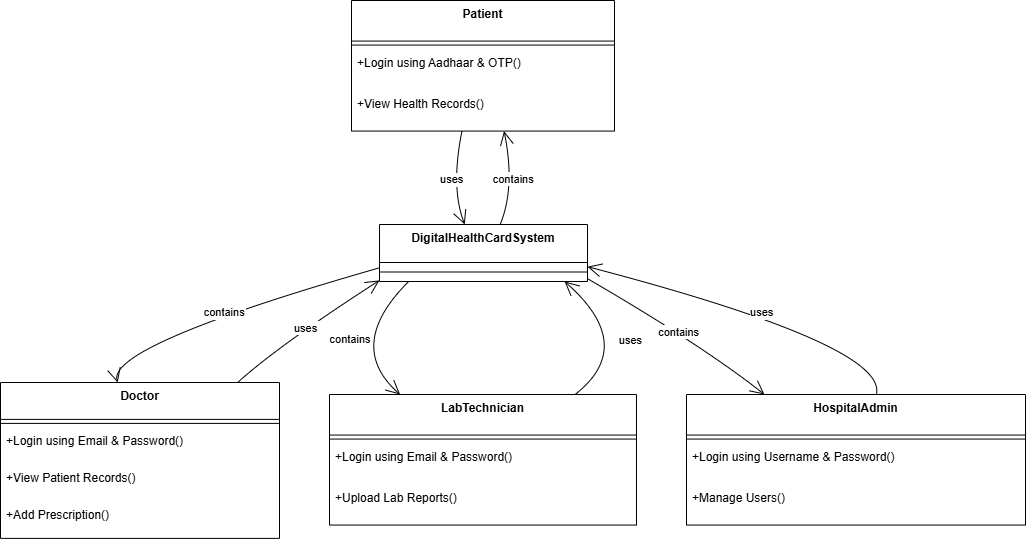

The diagram above was exported from draw.io. Its source (the exported page's mxGraphModel, read from the mxfile embedded in the PNG):
<mxGraphModel dx="842" dy="421" grid="1" gridSize="10" guides="1" tooltips="1" connect="1" arrows="1" fold="1" page="1" pageScale="1" pageWidth="850" pageHeight="1100" math="0" shadow="0">
  <root>
    <mxCell id="0" />
    <mxCell id="1" parent="0" />
    <mxCell id="2zDWQP4gA6yf8LYaKmrV-1" parent="1" style="swimlane;fontStyle=1;align=center;verticalAlign=top;childLayout=stackLayout;horizontal=1;startSize=40.57142857142857;horizontalStack=0;resizeParent=1;resizeParentMax=0;resizeLast=0;collapsible=0;marginBottom=0;" value="Patient" vertex="1">
      <mxGeometry height="130.57142857142856" width="263" x="371" y="20" as="geometry" />
    </mxCell>
    <mxCell id="2zDWQP4gA6yf8LYaKmrV-2" parent="2zDWQP4gA6yf8LYaKmrV-1" style="line;strokeWidth=1;fillColor=none;align=left;verticalAlign=middle;spacingTop=-1;spacingLeft=3;spacingRight=3;rotatable=0;labelPosition=right;points=[];portConstraint=eastwest;strokeColor=inherit;" vertex="1">
      <mxGeometry height="8" width="263" y="40.57142857142857" as="geometry" />
    </mxCell>
    <mxCell id="2zDWQP4gA6yf8LYaKmrV-3" parent="2zDWQP4gA6yf8LYaKmrV-1" style="text;strokeColor=none;fillColor=none;align=left;verticalAlign=top;spacingLeft=4;spacingRight=4;overflow=hidden;rotatable=0;points=[[0,0.5],[1,0.5]];portConstraint=eastwest;" value="+Login using Aadhaar &amp; OTP()" vertex="1">
      <mxGeometry height="41" width="263" y="48.57142857142857" as="geometry" />
    </mxCell>
    <mxCell id="2zDWQP4gA6yf8LYaKmrV-4" parent="2zDWQP4gA6yf8LYaKmrV-1" style="text;strokeColor=none;fillColor=none;align=left;verticalAlign=top;spacingLeft=4;spacingRight=4;overflow=hidden;rotatable=0;points=[[0,0.5],[1,0.5]];portConstraint=eastwest;" value="+View Health Records()" vertex="1">
      <mxGeometry height="41" width="263" y="89.57142857142857" as="geometry" />
    </mxCell>
    <mxCell id="2zDWQP4gA6yf8LYaKmrV-5" parent="1" style="swimlane;fontStyle=1;align=center;verticalAlign=top;childLayout=stackLayout;horizontal=1;startSize=36.888888888888886;horizontalStack=0;resizeParent=1;resizeParentMax=0;resizeLast=0;collapsible=0;marginBottom=0;" value="Doctor" vertex="1">
      <mxGeometry height="155.88888888888889" width="279" x="20" y="402" as="geometry" />
    </mxCell>
    <mxCell id="2zDWQP4gA6yf8LYaKmrV-6" parent="2zDWQP4gA6yf8LYaKmrV-5" style="line;strokeWidth=1;fillColor=none;align=left;verticalAlign=middle;spacingTop=-1;spacingLeft=3;spacingRight=3;rotatable=0;labelPosition=right;points=[];portConstraint=eastwest;strokeColor=inherit;" vertex="1">
      <mxGeometry height="8" width="279" y="36.888888888888886" as="geometry" />
    </mxCell>
    <mxCell id="2zDWQP4gA6yf8LYaKmrV-7" parent="2zDWQP4gA6yf8LYaKmrV-5" style="text;strokeColor=none;fillColor=none;align=left;verticalAlign=top;spacingLeft=4;spacingRight=4;overflow=hidden;rotatable=0;points=[[0,0.5],[1,0.5]];portConstraint=eastwest;" value="+Login using Email &amp; Password()" vertex="1">
      <mxGeometry height="37" width="279" y="44.888888888888886" as="geometry" />
    </mxCell>
    <mxCell id="2zDWQP4gA6yf8LYaKmrV-8" parent="2zDWQP4gA6yf8LYaKmrV-5" style="text;strokeColor=none;fillColor=none;align=left;verticalAlign=top;spacingLeft=4;spacingRight=4;overflow=hidden;rotatable=0;points=[[0,0.5],[1,0.5]];portConstraint=eastwest;" value="+View Patient Records()" vertex="1">
      <mxGeometry height="37" width="279" y="81.88888888888889" as="geometry" />
    </mxCell>
    <mxCell id="2zDWQP4gA6yf8LYaKmrV-9" parent="2zDWQP4gA6yf8LYaKmrV-5" style="text;strokeColor=none;fillColor=none;align=left;verticalAlign=top;spacingLeft=4;spacingRight=4;overflow=hidden;rotatable=0;points=[[0,0.5],[1,0.5]];portConstraint=eastwest;" value="+Add Prescription()" vertex="1">
      <mxGeometry height="37" width="279" y="118.88888888888889" as="geometry" />
    </mxCell>
    <mxCell id="2zDWQP4gA6yf8LYaKmrV-10" parent="1" style="swimlane;fontStyle=1;align=center;verticalAlign=top;childLayout=stackLayout;horizontal=1;startSize=40.57142857142857;horizontalStack=0;resizeParent=1;resizeParentMax=0;resizeLast=0;collapsible=0;marginBottom=0;" value="LabTechnician" vertex="1">
      <mxGeometry height="130.57142857142856" width="307" x="349" y="414" as="geometry" />
    </mxCell>
    <mxCell id="2zDWQP4gA6yf8LYaKmrV-11" parent="2zDWQP4gA6yf8LYaKmrV-10" style="line;strokeWidth=1;fillColor=none;align=left;verticalAlign=middle;spacingTop=-1;spacingLeft=3;spacingRight=3;rotatable=0;labelPosition=right;points=[];portConstraint=eastwest;strokeColor=inherit;" vertex="1">
      <mxGeometry height="8" width="307" y="40.57142857142857" as="geometry" />
    </mxCell>
    <mxCell id="2zDWQP4gA6yf8LYaKmrV-12" parent="2zDWQP4gA6yf8LYaKmrV-10" style="text;strokeColor=none;fillColor=none;align=left;verticalAlign=top;spacingLeft=4;spacingRight=4;overflow=hidden;rotatable=0;points=[[0,0.5],[1,0.5]];portConstraint=eastwest;" value="+Login using Email &amp; Password()" vertex="1">
      <mxGeometry height="41" width="307" y="48.57142857142857" as="geometry" />
    </mxCell>
    <mxCell id="2zDWQP4gA6yf8LYaKmrV-13" parent="2zDWQP4gA6yf8LYaKmrV-10" style="text;strokeColor=none;fillColor=none;align=left;verticalAlign=top;spacingLeft=4;spacingRight=4;overflow=hidden;rotatable=0;points=[[0,0.5],[1,0.5]];portConstraint=eastwest;" value="+Upload Lab Reports()" vertex="1">
      <mxGeometry height="41" width="307" y="89.57142857142857" as="geometry" />
    </mxCell>
    <mxCell id="2zDWQP4gA6yf8LYaKmrV-14" parent="1" style="swimlane;fontStyle=1;align=center;verticalAlign=top;childLayout=stackLayout;horizontal=1;startSize=40.57142857142857;horizontalStack=0;resizeParent=1;resizeParentMax=0;resizeLast=0;collapsible=0;marginBottom=0;" value="HospitalAdmin" vertex="1">
      <mxGeometry height="130.57142857142856" width="339" x="706" y="414" as="geometry" />
    </mxCell>
    <mxCell id="2zDWQP4gA6yf8LYaKmrV-15" parent="2zDWQP4gA6yf8LYaKmrV-14" style="line;strokeWidth=1;fillColor=none;align=left;verticalAlign=middle;spacingTop=-1;spacingLeft=3;spacingRight=3;rotatable=0;labelPosition=right;points=[];portConstraint=eastwest;strokeColor=inherit;" vertex="1">
      <mxGeometry height="8" width="339" y="40.57142857142857" as="geometry" />
    </mxCell>
    <mxCell id="2zDWQP4gA6yf8LYaKmrV-16" parent="2zDWQP4gA6yf8LYaKmrV-14" style="text;strokeColor=none;fillColor=none;align=left;verticalAlign=top;spacingLeft=4;spacingRight=4;overflow=hidden;rotatable=0;points=[[0,0.5],[1,0.5]];portConstraint=eastwest;" value="+Login using Username &amp; Password()" vertex="1">
      <mxGeometry height="41" width="339" y="48.57142857142857" as="geometry" />
    </mxCell>
    <mxCell id="2zDWQP4gA6yf8LYaKmrV-17" parent="2zDWQP4gA6yf8LYaKmrV-14" style="text;strokeColor=none;fillColor=none;align=left;verticalAlign=top;spacingLeft=4;spacingRight=4;overflow=hidden;rotatable=0;points=[[0,0.5],[1,0.5]];portConstraint=eastwest;" value="+Manage Users()" vertex="1">
      <mxGeometry height="41" width="339" y="89.57142857142857" as="geometry" />
    </mxCell>
    <mxCell id="2zDWQP4gA6yf8LYaKmrV-18" parent="1" style="swimlane;fontStyle=1;align=center;verticalAlign=top;childLayout=stackLayout;horizontal=1;startSize=38;horizontalStack=0;resizeParent=1;resizeParentMax=0;resizeLast=0;collapsible=0;marginBottom=0;" value="DigitalHealthCardSystem" vertex="1">
      <mxGeometry height="57" width="208" x="399" y="244" as="geometry" />
    </mxCell>
    <mxCell id="2zDWQP4gA6yf8LYaKmrV-19" parent="2zDWQP4gA6yf8LYaKmrV-18" style="line;strokeWidth=1;fillColor=none;align=left;verticalAlign=middle;spacingTop=-1;spacingLeft=3;spacingRight=3;rotatable=0;labelPosition=right;points=[];portConstraint=eastwest;strokeColor=inherit;" vertex="1">
      <mxGeometry height="19" width="208" y="38" as="geometry" />
    </mxCell>
    <mxCell id="2zDWQP4gA6yf8LYaKmrV-20" edge="1" parent="1" source="2zDWQP4gA6yf8LYaKmrV-1" style="curved=1;startArrow=none;endArrow=open;endSize=12;exitX=0.42;exitY=1;entryX=0.41;entryY=0;rounded=0;" target="2zDWQP4gA6yf8LYaKmrV-18" value="uses">
      <mxGeometry relative="1" as="geometry">
        <Array as="points">
          <mxPoint x="470" y="207" />
        </Array>
      </mxGeometry>
    </mxCell>
    <mxCell id="2zDWQP4gA6yf8LYaKmrV-21" edge="1" parent="1" source="2zDWQP4gA6yf8LYaKmrV-5" style="curved=1;startArrow=none;endArrow=open;endSize=12;exitX=0.85;exitY=0;entryX=0;entryY=0.98;rounded=0;" target="2zDWQP4gA6yf8LYaKmrV-18" value="uses">
      <mxGeometry relative="1" as="geometry">
        <Array as="points">
          <mxPoint x="298" y="365" />
        </Array>
      </mxGeometry>
    </mxCell>
    <mxCell id="2zDWQP4gA6yf8LYaKmrV-22" edge="1" parent="1" source="2zDWQP4gA6yf8LYaKmrV-10" style="curved=1;startArrow=none;endArrow=open;endSize=12;exitX=0.8;exitY=0;entryX=0.89;entryY=1;rounded=0;" target="2zDWQP4gA6yf8LYaKmrV-18" value="uses">
      <mxGeometry relative="1" as="geometry">
        <Array as="points">
          <mxPoint x="657" y="365" />
        </Array>
      </mxGeometry>
    </mxCell>
    <mxCell id="2zDWQP4gA6yf8LYaKmrV-23" edge="1" parent="1" source="2zDWQP4gA6yf8LYaKmrV-14" style="curved=1;startArrow=none;endArrow=open;endSize=12;exitX=0.56;exitY=0;entryX=1;entryY=0.74;rounded=0;" target="2zDWQP4gA6yf8LYaKmrV-18" value="uses">
      <mxGeometry relative="1" as="geometry">
        <Array as="points">
          <mxPoint x="908" y="365" />
        </Array>
      </mxGeometry>
    </mxCell>
    <mxCell id="2zDWQP4gA6yf8LYaKmrV-24" edge="1" parent="1" source="2zDWQP4gA6yf8LYaKmrV-18" style="curved=1;startArrow=none;endArrow=open;endSize=12;exitX=0.58;exitY=0;entryX=0.58;entryY=1;rounded=0;" target="2zDWQP4gA6yf8LYaKmrV-1" value="contains">
      <mxGeometry relative="1" as="geometry">
        <Array as="points">
          <mxPoint x="535" y="207" />
        </Array>
      </mxGeometry>
    </mxCell>
    <mxCell id="2zDWQP4gA6yf8LYaKmrV-25" edge="1" parent="1" source="2zDWQP4gA6yf8LYaKmrV-18" style="curved=1;startArrow=none;endArrow=open;endSize=12;exitX=0;exitY=0.76;entryX=0.42;entryY=0;rounded=0;" target="2zDWQP4gA6yf8LYaKmrV-5" value="contains">
      <mxGeometry relative="1" as="geometry">
        <Array as="points">
          <mxPoint x="127" y="365" />
        </Array>
      </mxGeometry>
    </mxCell>
    <mxCell id="2zDWQP4gA6yf8LYaKmrV-26" edge="1" parent="1" source="2zDWQP4gA6yf8LYaKmrV-18" style="curved=1;startArrow=none;endArrow=open;endSize=12;exitX=0.14;exitY=1;entryX=0.23;entryY=0;rounded=0;" target="2zDWQP4gA6yf8LYaKmrV-10" value="contains">
      <mxGeometry relative="1" as="geometry">
        <Array as="points">
          <mxPoint x="364" y="365" />
        </Array>
      </mxGeometry>
    </mxCell>
    <mxCell id="2zDWQP4gA6yf8LYaKmrV-27" edge="1" parent="1" source="2zDWQP4gA6yf8LYaKmrV-18" style="curved=1;startArrow=none;endArrow=open;endSize=12;exitX=1;exitY=0.95;entryX=0.23;entryY=0;rounded=0;" target="2zDWQP4gA6yf8LYaKmrV-14" value="contains">
      <mxGeometry relative="1" as="geometry">
        <Array as="points">
          <mxPoint x="722" y="365" />
        </Array>
      </mxGeometry>
    </mxCell>
  </root>
</mxGraphModel>